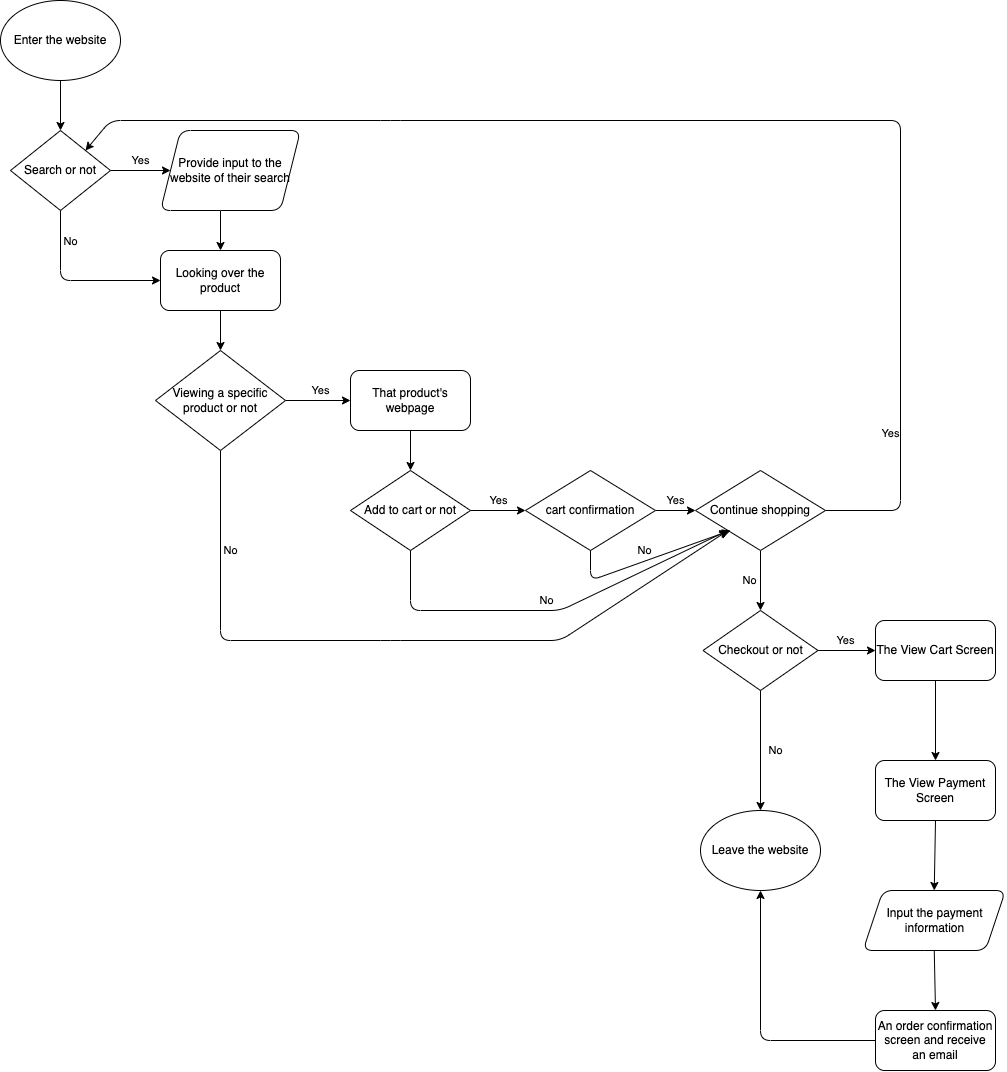

The diagram above was exported from draw.io. Its source (the exported page's mxGraphModel, read from the mxfile embedded in the PNG):
<mxGraphModel dx="601" dy="547" grid="1" gridSize="10" guides="1" tooltips="1" connect="1" arrows="1" fold="1" page="1" pageScale="1" pageWidth="850" pageHeight="1100" math="0" shadow="0">
  <root>
    <mxCell id="0" />
    <mxCell id="1" parent="0" />
    <mxCell id="4" style="edgeStyle=none;html=1;exitX=0.5;exitY=1;exitDx=0;exitDy=0;entryX=0.5;entryY=0;entryDx=0;entryDy=0;" parent="1" source="2" target="3" edge="1">
      <mxGeometry relative="1" as="geometry" />
    </mxCell>
    <mxCell id="2" value="Enter the website" style="ellipse;whiteSpace=wrap;html=1;" parent="1" vertex="1">
      <mxGeometry x="10" y="10" width="120" height="80" as="geometry" />
    </mxCell>
    <mxCell id="6" value="Yes" style="edgeStyle=none;html=1;exitX=1;exitY=0.5;exitDx=0;exitDy=0;" parent="1" source="3" target="5" edge="1">
      <mxGeometry y="10" relative="1" as="geometry">
        <mxPoint as="offset" />
      </mxGeometry>
    </mxCell>
    <mxCell id="8" value="No" style="edgeStyle=none;html=1;exitX=0.5;exitY=1;exitDx=0;exitDy=0;entryX=0;entryY=0.5;entryDx=0;entryDy=0;" parent="1" source="3" target="7" edge="1">
      <mxGeometry x="-0.6471" y="10" relative="1" as="geometry">
        <Array as="points">
          <mxPoint x="70" y="290" />
        </Array>
        <mxPoint y="1" as="offset" />
      </mxGeometry>
    </mxCell>
    <mxCell id="3" value="Search or not" style="rhombus;whiteSpace=wrap;html=1;" parent="1" vertex="1">
      <mxGeometry x="20" y="140" width="100" height="80" as="geometry" />
    </mxCell>
    <mxCell id="9" style="edgeStyle=none;html=1;entryX=0.5;entryY=0;entryDx=0;entryDy=0;" parent="1" target="7" edge="1">
      <mxGeometry relative="1" as="geometry">
        <mxPoint x="230" y="220" as="sourcePoint" />
        <Array as="points" />
      </mxGeometry>
    </mxCell>
    <mxCell id="5" value="Provide input to the website of their search" style="shape=parallelogram;perimeter=parallelogramPerimeter;whiteSpace=wrap;html=1;fixedSize=1;rounded=1;" parent="1" vertex="1">
      <mxGeometry x="170" y="140" width="140" height="80" as="geometry" />
    </mxCell>
    <mxCell id="11" style="edgeStyle=none;html=1;exitX=0.5;exitY=1;exitDx=0;exitDy=0;entryX=0.5;entryY=0;entryDx=0;entryDy=0;" parent="1" source="7" target="10" edge="1">
      <mxGeometry relative="1" as="geometry" />
    </mxCell>
    <mxCell id="7" value="Looking over the product" style="rounded=1;whiteSpace=wrap;html=1;" parent="1" vertex="1">
      <mxGeometry x="170" y="260" width="120" height="60" as="geometry" />
    </mxCell>
    <mxCell id="13" value="Yes" style="edgeStyle=none;html=1;exitX=1;exitY=0.5;exitDx=0;exitDy=0;entryX=0;entryY=0.5;entryDx=0;entryDy=0;" parent="1" source="10" target="12" edge="1">
      <mxGeometry x="0.0769" y="10" relative="1" as="geometry">
        <mxPoint as="offset" />
      </mxGeometry>
    </mxCell>
    <mxCell id="18" value="No" style="edgeStyle=none;html=1;exitX=0.5;exitY=1;exitDx=0;exitDy=0;entryX=0;entryY=1;entryDx=0;entryDy=0;" parent="1" source="10" target="16" edge="1">
      <mxGeometry x="-0.7256" y="10" relative="1" as="geometry">
        <Array as="points">
          <mxPoint x="230" y="650" />
          <mxPoint x="400" y="650" />
          <mxPoint x="570" y="650" />
        </Array>
        <mxPoint as="offset" />
      </mxGeometry>
    </mxCell>
    <mxCell id="10" value="Viewing a specific product or not" style="rhombus;whiteSpace=wrap;html=1;rounded=0;" parent="1" vertex="1">
      <mxGeometry x="165" y="360" width="130" height="100" as="geometry" />
    </mxCell>
    <mxCell id="15" style="edgeStyle=none;html=1;exitX=0.5;exitY=1;exitDx=0;exitDy=0;entryX=0.5;entryY=0;entryDx=0;entryDy=0;" parent="1" source="12" target="14" edge="1">
      <mxGeometry relative="1" as="geometry" />
    </mxCell>
    <mxCell id="12" value="That product's webpage" style="rounded=1;whiteSpace=wrap;html=1;" parent="1" vertex="1">
      <mxGeometry x="360" y="380" width="120" height="60" as="geometry" />
    </mxCell>
    <mxCell id="17" value="Yes" style="edgeStyle=none;html=1;exitX=1;exitY=0.5;exitDx=0;exitDy=0;entryX=0;entryY=0.5;entryDx=0;entryDy=0;" parent="1" source="14" target="34" edge="1">
      <mxGeometry y="10" relative="1" as="geometry">
        <mxPoint as="offset" />
      </mxGeometry>
    </mxCell>
    <mxCell id="19" value="No" style="edgeStyle=none;html=1;exitX=0.5;exitY=1;exitDx=0;exitDy=0;entryX=0;entryY=1;entryDx=0;entryDy=0;" parent="1" source="14" target="16" edge="1">
      <mxGeometry x="-0.0123" y="10" relative="1" as="geometry">
        <Array as="points">
          <mxPoint x="420" y="620" />
          <mxPoint x="570" y="620" />
        </Array>
        <mxPoint as="offset" />
      </mxGeometry>
    </mxCell>
    <mxCell id="14" value="Add to cart or not" style="rhombus;whiteSpace=wrap;html=1;rounded=0;" parent="1" vertex="1">
      <mxGeometry x="360" y="480" width="120" height="80" as="geometry" />
    </mxCell>
    <mxCell id="20" value="Yes" style="edgeStyle=none;html=1;exitX=1;exitY=0.5;exitDx=0;exitDy=0;entryX=1;entryY=0;entryDx=0;entryDy=0;" parent="1" source="16" target="3" edge="1">
      <mxGeometry x="-0.7638" y="10" relative="1" as="geometry">
        <Array as="points">
          <mxPoint x="910" y="520" />
          <mxPoint x="910" y="130" />
          <mxPoint x="400" y="130" />
          <mxPoint x="120" y="130" />
        </Array>
        <mxPoint y="1" as="offset" />
      </mxGeometry>
    </mxCell>
    <mxCell id="37" value="No" style="edgeStyle=none;html=1;exitX=0.5;exitY=1;exitDx=0;exitDy=0;entryX=0.5;entryY=0;entryDx=0;entryDy=0;" edge="1" parent="1" source="16" target="21">
      <mxGeometry x="0.0156" y="-11" relative="1" as="geometry">
        <mxPoint as="offset" />
      </mxGeometry>
    </mxCell>
    <mxCell id="16" value="Continue shopping" style="rhombus;whiteSpace=wrap;html=1;rounded=0;" parent="1" vertex="1">
      <mxGeometry x="705" y="480" width="130" height="80" as="geometry" />
    </mxCell>
    <mxCell id="24" value="Yes" style="edgeStyle=none;html=1;exitX=1;exitY=0.5;exitDx=0;exitDy=0;entryX=0;entryY=0.5;entryDx=0;entryDy=0;" parent="1" source="21" target="23" edge="1">
      <mxGeometry x="-0.0435" y="10" relative="1" as="geometry">
        <mxPoint as="offset" />
      </mxGeometry>
    </mxCell>
    <mxCell id="26" value="No" style="edgeStyle=none;html=1;exitX=0.5;exitY=1;exitDx=0;exitDy=0;entryX=0.5;entryY=0;entryDx=0;entryDy=0;" parent="1" source="21" target="25" edge="1">
      <mxGeometry y="15" relative="1" as="geometry">
        <mxPoint as="offset" />
      </mxGeometry>
    </mxCell>
    <mxCell id="21" value="Checkout or not" style="rhombus;whiteSpace=wrap;html=1;rounded=0;" parent="1" vertex="1">
      <mxGeometry x="712.5" y="620" width="115" height="80" as="geometry" />
    </mxCell>
    <mxCell id="28" style="edgeStyle=none;html=1;exitX=0.5;exitY=1;exitDx=0;exitDy=0;entryX=0.5;entryY=0;entryDx=0;entryDy=0;" parent="1" source="23" target="27" edge="1">
      <mxGeometry relative="1" as="geometry" />
    </mxCell>
    <mxCell id="23" value="The View Cart Screen" style="rounded=1;whiteSpace=wrap;html=1;" parent="1" vertex="1">
      <mxGeometry x="885" y="630" width="120" height="60" as="geometry" />
    </mxCell>
    <mxCell id="25" value="Leave the website" style="ellipse;whiteSpace=wrap;html=1;rounded=0;" parent="1" vertex="1">
      <mxGeometry x="710" y="820" width="120" height="80" as="geometry" />
    </mxCell>
    <mxCell id="30" style="edgeStyle=none;html=1;exitX=0.5;exitY=1;exitDx=0;exitDy=0;entryX=0.5;entryY=0;entryDx=0;entryDy=0;" parent="1" source="27" target="29" edge="1">
      <mxGeometry relative="1" as="geometry" />
    </mxCell>
    <mxCell id="27" value="The View Payment Screen" style="rounded=1;whiteSpace=wrap;html=1;" parent="1" vertex="1">
      <mxGeometry x="885" y="770" width="120" height="60" as="geometry" />
    </mxCell>
    <mxCell id="32" style="edgeStyle=none;html=1;exitX=0.5;exitY=1;exitDx=0;exitDy=0;entryX=0.5;entryY=0;entryDx=0;entryDy=0;" parent="1" source="29" target="31" edge="1">
      <mxGeometry relative="1" as="geometry" />
    </mxCell>
    <mxCell id="29" value="Input the payment information" style="shape=parallelogram;perimeter=parallelogramPerimeter;whiteSpace=wrap;html=1;fixedSize=1;rounded=1;" parent="1" vertex="1">
      <mxGeometry x="872.5" y="900" width="142.5" height="60" as="geometry" />
    </mxCell>
    <mxCell id="33" style="edgeStyle=none;html=1;exitX=0;exitY=0.5;exitDx=0;exitDy=0;entryX=0.5;entryY=1;entryDx=0;entryDy=0;" parent="1" source="31" target="25" edge="1">
      <mxGeometry relative="1" as="geometry">
        <Array as="points">
          <mxPoint x="770" y="1050" />
        </Array>
      </mxGeometry>
    </mxCell>
    <mxCell id="31" value="An order confirmation screen and receive an email" style="rounded=1;whiteSpace=wrap;html=1;" parent="1" vertex="1">
      <mxGeometry x="885" y="1020" width="120" height="60" as="geometry" />
    </mxCell>
    <mxCell id="35" value="Yes" style="edgeStyle=none;html=1;exitX=1;exitY=0.5;exitDx=0;exitDy=0;entryX=0;entryY=0.5;entryDx=0;entryDy=0;" edge="1" parent="1" source="34" target="16">
      <mxGeometry x="0.0161" y="10" relative="1" as="geometry">
        <mxPoint as="offset" />
      </mxGeometry>
    </mxCell>
    <mxCell id="38" value="No" style="edgeStyle=none;html=1;exitX=0.5;exitY=1;exitDx=0;exitDy=0;" edge="1" parent="1" source="34">
      <mxGeometry x="0.02" y="10" relative="1" as="geometry">
        <mxPoint x="740" y="540" as="targetPoint" />
        <Array as="points">
          <mxPoint x="600" y="590" />
        </Array>
        <mxPoint as="offset" />
      </mxGeometry>
    </mxCell>
    <mxCell id="34" value="cart confirmation" style="rhombus;whiteSpace=wrap;html=1;" vertex="1" parent="1">
      <mxGeometry x="535" y="480" width="130" height="80" as="geometry" />
    </mxCell>
  </root>
</mxGraphModel>